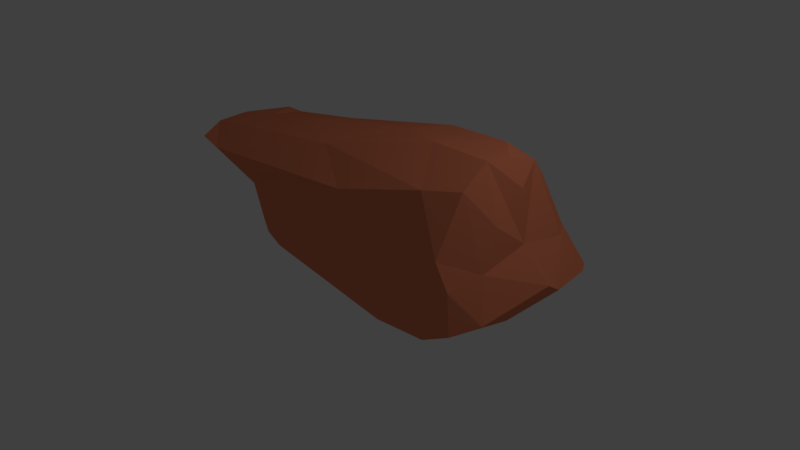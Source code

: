 # Source: Stone1.blend  (saved by Blender 2.77.0; exported with 4.5.12 LTS)
import bpy
from mathutils import Matrix  # noqa: F401  (used for matrix-valued properties, if any)

bpy.ops.wm.read_factory_settings(use_empty=True)
scene = bpy.context.scene
scene.name = 'Scene'

# ---- collections
col_collection_1 = bpy.data.collections.new('Collection 1'); scene.collection.children.link(col_collection_1)

# ---- materials (node trees are filled in below, after node groups)
mat_stone1 = bpy.data.materials.new('Stone1')
mat_stone1.alpha_threshold = 0.0
mat_stone1.diffuse_color = (0.8, 0.2318, 0.1183, 1.0)
mat_stone1.roughness = 0.5
mat_stone1.line_color = (0.0, 0.0, 0.0, 1.0)

# ---- material node trees

# ---- world
world_world = bpy.data.worlds.new('World'); scene.world = world_world
world_world.color = (0.05088, 0.05088, 0.05088)
world_world.use_sun_shadow = False
world_world.sun_shadow_jitter_overblur = 0.0
world_world.cycles.sampling_method = 'MANUAL'

# ---- cameras
cam_camera = bpy.data.cameras.new('Camera')
cam_camera.clip_end = 100.0
cam_camera.lens = 35.0
cam_camera.sensor_width = 32.0
cam_camera.sensor_height = 18.0
cam_camera.ortho_scale = 7.314
cam_camera.dof.focus_distance = 0.0

# ---- lights
light_lamp = bpy.data.lights.new('Lamp', 'POINT')
light_lamp.transmission_factor = 0.0
light_lamp.cutoff_distance = 30.0
light_lamp.energy = 100.0
light_lamp.shadow_buffer_clip_start = 1.001
light_lamp.shadow_soft_size = 0.1
light_lamp.shadow_maximum_resolution = 0.006
light_lamp.use_absolute_resolution = True

# ---- meshes
me_cube = bpy.data.meshes.new('Cube')
me_cube.from_pydata([(2.319, -1.035, 0.3078), (2.369, -0.5931, 0.8881), (0.5623, -1.019, 0.2293), (-1.455, -0.7361, 0.8991), (2.032, -0.5508, 1.696), (0.3198, -0.7964, 1.272), (1.219, -1.003, 0.7184), (-0.4426, -0.8873, 0.4261), (2.543, -0.7754, 0.4247), (2.184, 0.7292, 0.1751), (1.509, 0.9026, 0.05464), (1.031, 0.0395, 1.812), (2.001, 0.6337, 1.706), (1.925, 0.8963, 1.425), (2.132, 1.023, 0.8606), (0.5122, 0.8942, 1.656), (1.648, 0.5685, 1.838), (0.8675, 1.073, 0.7775), (0.6603, 1.041, 1.243), (2.714, 0.07753, 0.6313), (-2.306, -0.7609, 1.041), (-2.712, -0.6942, 1.078), (2.381, 0.04348, 1.024), (2.366, 0.7059, 0.8819), (2.708, 0.2731, 0.5024), (-1.577, 0.2378, 0.07848), (2.087, 1.152, 0.5226), (-1.454, -0.6571, 0.2397), (1.283, -1.089, 0.08536), (2.223, 1.192, 0.2755), (-1.669, -0.6223, 0.6684), (-1.947, 0.07169, 0.6845), (-1.979, 0.8761, 0.7999), (-1.352, 0.8387, 0.5383), (-2.264, 0.1643, 1.283), (-2.728, 0.7919, 1.141), (-2.841, -0.01404, 0.9217), (2.229, -0.9668, 0.7683), (1.888, -1.1, 0.4358), (2.041, -0.9529, 1.053), (1.548, -0.6726, 1.605), (-1.098, -0.8471, 0.287), (2.525, -0.3698, 0.3127), (2.58, 0.8811, 0.4475), (1.987, -1.089, 0.1485), (2.026, 0.1599, 1.876), (2.003, -0.1658, 1.919), (-0.4767, -0.3194, 1.483), (0.2554, 0.4437, 1.664), (-1.796, 1.092, 0.8745), (2.323, -0.34, 1.329), (-1.198, 0.887, 0.0888), (-1.463, 0.6268, 0.08631), (-1.674, -0.05337, 0.2819), (2.457, 1.087, 0.4117), (1.803, 1.216, 0.2065), (-0.8031, -0.8889, 0.1542), (-1.217, -0.7628, 0.1589), (-0.4291, -0.9136, 0.6271), (-1.286, -0.7539, 0.6127), (-1.544, -0.1689, 0.04518), (-2.192, -0.4384, 0.7725), (-1.827, 0.2887, 0.5136), (0.7573, 1.087, 0.112), (-1.031, 0.9639, 0.7458), (-0.9817, 0.9927, 0.1877), (-2.918, 0.167, 1.17), (-2.88, -0.3097, 1.166), (-2.558, 0.8791, 1.088), (-2.478, 0.7167, 0.9339), (1.285, 1.154, 0.3137), (-1.586, 0.721, 0.5092), (2.231, 0.1548, 1.586), (0.1389, 0.5496, 0.04464), (-0.4099, 1.032, 1.344), (-1.585, 1.038, 1.187), (-1.554, -0.3986, 0.1897), (-2.385, 0.01281, 0.8279), (-2.02, 0.3748, 0.7034), (-1.669, -0.364, 0.3844), (-0.1102, 1.022, 0.6833), (-2.844, 0.3786, 1.03)], [], [(48, 34, 47), (75, 68, 48), (58, 6, 5), (20, 47, 67), (40, 39, 4), (39, 38, 37), (7, 38, 6), (7, 6, 58), (10, 44, 28), (28, 60, 73), (10, 28, 73), (9, 44, 10), (46, 40, 4), (16, 45, 12), (11, 47, 40), (11, 48, 47), (11, 16, 48), (13, 15, 16), (54, 26, 14), (54, 23, 43), (14, 26, 17), (18, 17, 80), (43, 23, 24), (64, 18, 80), (49, 64, 32), (14, 12, 23), (33, 51, 52), (33, 65, 51), (25, 62, 71), (71, 52, 25), (25, 53, 62), (60, 27, 76), (26, 54, 29), (38, 2, 28), (28, 44, 38), (56, 2, 41), (41, 57, 56), (65, 63, 73), (65, 73, 51), (59, 7, 58), (30, 27, 59), (79, 27, 30), (61, 30, 20), (31, 77, 78), (53, 79, 31), (64, 80, 33), (32, 64, 71), (66, 81, 36), (36, 67, 66), (35, 34, 68), (36, 69, 77), (77, 69, 78), (20, 21, 61), (36, 77, 61), (34, 48, 68), (60, 25, 51), (51, 73, 60), (37, 8, 1), (0, 8, 37), (38, 0, 37), (3, 59, 58), (3, 5, 20), (3, 20, 30), (6, 38, 39), (2, 38, 41), (24, 42, 43), (42, 24, 19), (42, 0, 44), (11, 45, 16), (48, 16, 15), (18, 13, 17), (18, 74, 15), (54, 14, 23), (80, 26, 70), (1, 19, 22), (8, 19, 1), (24, 22, 19), (23, 22, 24), (74, 75, 15), (74, 18, 64), (49, 75, 64), (49, 68, 75), (46, 72, 45), (50, 46, 4), (50, 4, 1), (1, 22, 50), (46, 22, 72), (12, 45, 72), (12, 22, 23), (63, 65, 70), (70, 55, 63), (76, 27, 79), (26, 29, 55), (41, 7, 59), (27, 41, 59), (43, 42, 9), (55, 29, 9), (60, 57, 27), (60, 56, 57), (61, 77, 31), (31, 79, 30), (31, 78, 62), (53, 31, 62), (10, 73, 63), (55, 9, 10), (33, 71, 64), (33, 80, 65), (67, 34, 66), (68, 32, 69), (78, 69, 32), (81, 35, 69), (67, 47, 34), (2, 56, 28), (3, 58, 5), (21, 20, 67), (7, 41, 38), (44, 9, 42), (60, 28, 56), (46, 11, 40), (12, 13, 16), (14, 13, 12), (68, 49, 32), (71, 33, 52), (53, 25, 60), (0, 38, 44), (71, 62, 78), (70, 65, 80), (21, 67, 36), (66, 34, 35), (21, 36, 61), (68, 69, 35), (52, 51, 25), (37, 1, 39), (20, 5, 47), (3, 30, 59), (4, 39, 1), (39, 40, 6), (40, 5, 6), (47, 5, 40), (0, 42, 8), (8, 42, 19), (11, 46, 45), (75, 48, 15), (13, 14, 17), (18, 15, 13), (80, 17, 26), (74, 64, 75), (46, 50, 22), (22, 12, 72), (76, 53, 60), (79, 53, 76), (70, 26, 55), (41, 27, 57), (29, 43, 9), (43, 29, 54), (61, 31, 30), (71, 78, 32), (55, 10, 63), (35, 81, 66), (81, 69, 36)])
me_cube.materials.append(mat_stone1)
me_cube.use_remesh_preserve_volume = False
me_cube.use_remesh_preserve_attributes = False
me_cube.use_mirror_vertex_groups = False
me_cube.update()

# ---- objects
ob_cube = bpy.data.objects.new('Cube', me_cube)
ob_lamp = bpy.data.objects.new('Lamp', light_lamp)
ob_camera = bpy.data.objects.new('Camera', cam_camera)

# ---- transforms, parenting, visibility, modifiers, constraints
ob_cube.location = (0.0, 0.0, 0.0)
ob_cube.lock_rotations_4d = False
ob_cube.empty_display_type = 'ARROWS'
ob_cube.lineart.crease_threshold = 0.0
ob_lamp.location = (4.076, 1.005, 5.904)
ob_lamp.rotation_euler = (0.6503, 0.05522, 1.866)
ob_lamp.lock_rotations_4d = False
ob_lamp.empty_display_type = 'ARROWS'
ob_lamp.color = (0.0, 0.0, 0.0, 0.0)
ob_lamp.lineart.crease_threshold = 0.0
ob_camera.location = (7.481, -6.508, 5.344)
ob_camera.rotation_euler = (1.109, 0.01082, 0.8149)
ob_camera.lock_rotations_4d = False
ob_camera.empty_display_type = 'ARROWS'
ob_camera.color = (0.0, 0.0, 0.0, 0.0)
ob_camera.display_type = 'WIRE'
ob_camera.lineart.crease_threshold = 0.0

# ---- collection membership
col_collection_1.objects.link(ob_cube)
col_collection_1.objects.link(ob_lamp)
col_collection_1.objects.link(ob_camera)

# ---- scene / render settings (as saved in the file)
scene.camera = ob_camera
scene.frame_start = 1; scene.frame_end = 250; scene.frame_set(1)
scene.render.engine = 'CYCLES'
scene.render.resolution_percentage = 50
scene.render.dither_intensity = 0.0
scene.cycles.use_denoising = False
scene.cycles.samples = 128
scene.cycles.sampling_pattern = 'TABULATED_SOBOL'
scene.cycles.light_sampling_threshold = 0.0
scene.cycles.use_adaptive_sampling = False
scene.cycles.use_light_tree = False
scene.cycles.blur_glossy = 0.0
scene.cycles.sample_clamp_indirect = 0.0
scene.view_settings.view_transform = 'Standard'
bpy.context.view_layer.update()
